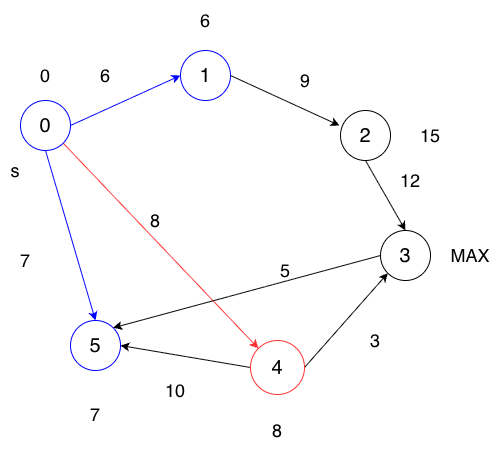

The diagram above was exported from draw.io. Its source (the exported page's mxGraphModel, read from the mxfile embedded in the PNG):
<mxGraphModel dx="976" dy="565" grid="1" gridSize="10" guides="1" tooltips="1" connect="1" arrows="1" fold="1" page="1" pageScale="1" pageWidth="827" pageHeight="1169" math="0" shadow="0">
  <root>
    <mxCell id="0" />
    <mxCell id="1" parent="0" />
    <mxCell id="DePy2Q2ZPgttYAn2OyDl-8" edge="1" parent="1" source="DePy2Q2ZPgttYAn2OyDl-1" style="rounded=0;orthogonalLoop=1;jettySize=auto;html=1;exitX=0.5;exitY=1;exitDx=0;exitDy=0;entryX=0.5;entryY=0;entryDx=0;entryDy=0;strokeColor=#0000FF;align=center;verticalAlign=middle;fontFamily=Helvetica;fontSize=12;fontColor=default;labelBackgroundColor=default;endArrow=classic;fillColor=default;" target="DePy2Q2ZPgttYAn2OyDl-5">
      <mxGeometry relative="1" as="geometry" />
    </mxCell>
    <mxCell id="DePy2Q2ZPgttYAn2OyDl-9" edge="1" parent="1" source="DePy2Q2ZPgttYAn2OyDl-1" style="rounded=0;orthogonalLoop=1;jettySize=auto;html=1;exitX=1;exitY=1;exitDx=0;exitDy=0;entryX=0;entryY=0;entryDx=0;entryDy=0;strokeColor=#FF3333;align=center;verticalAlign=middle;fontFamily=Helvetica;fontSize=11;fontColor=default;labelBackgroundColor=default;endArrow=classic;fillColor=default;" target="DePy2Q2ZPgttYAn2OyDl-7">
      <mxGeometry relative="1" as="geometry" />
    </mxCell>
    <mxCell id="DePy2Q2ZPgttYAn2OyDl-10" edge="1" parent="1" source="DePy2Q2ZPgttYAn2OyDl-1" style="rounded=0;orthogonalLoop=1;jettySize=auto;html=1;exitX=1;exitY=0.5;exitDx=0;exitDy=0;entryX=0;entryY=0.5;entryDx=0;entryDy=0;strokeColor=#0000FF;align=center;verticalAlign=middle;fontFamily=Helvetica;fontSize=12;fontColor=default;labelBackgroundColor=default;endArrow=classic;fillColor=default;" target="DePy2Q2ZPgttYAn2OyDl-2">
      <mxGeometry relative="1" as="geometry" />
    </mxCell>
    <mxCell id="DePy2Q2ZPgttYAn2OyDl-1" parent="1" style="ellipse;whiteSpace=wrap;html=1;aspect=fixed;strokeColor=#0000FF;" value="&lt;span style=&quot;font-size: 20px;&quot;&gt;0&lt;/span&gt;" vertex="1">
      <mxGeometry height="50" width="50" x="180" y="130" as="geometry" />
    </mxCell>
    <mxCell id="DePy2Q2ZPgttYAn2OyDl-2" parent="1" style="ellipse;whiteSpace=wrap;html=1;aspect=fixed;rounded=0;strokeColor=#0000FF;align=center;verticalAlign=middle;fontFamily=Helvetica;fontSize=12;fontColor=default;labelBackgroundColor=default;fillColor=default;" value="&lt;span style=&quot;font-size: 20px;&quot;&gt;1&lt;/span&gt;" vertex="1">
      <mxGeometry height="50" width="50" x="340" y="80" as="geometry" />
    </mxCell>
    <mxCell id="DePy2Q2ZPgttYAn2OyDl-12" edge="1" parent="1" source="DePy2Q2ZPgttYAn2OyDl-3" style="rounded=0;orthogonalLoop=1;jettySize=auto;html=1;exitX=0.5;exitY=1;exitDx=0;exitDy=0;entryX=0.5;entryY=0;entryDx=0;entryDy=0;" target="DePy2Q2ZPgttYAn2OyDl-6">
      <mxGeometry relative="1" as="geometry" />
    </mxCell>
    <mxCell id="DePy2Q2ZPgttYAn2OyDl-3" parent="1" style="ellipse;whiteSpace=wrap;html=1;aspect=fixed;strokeColor=default;align=center;verticalAlign=middle;fontFamily=Helvetica;fontSize=12;fontColor=default;fillColor=default;" value="&lt;span style=&quot;font-size: 20px;&quot;&gt;2&lt;/span&gt;" vertex="1">
      <mxGeometry height="50" width="50" x="500" y="140" as="geometry" />
    </mxCell>
    <mxCell id="DePy2Q2ZPgttYAn2OyDl-5" parent="1" style="ellipse;whiteSpace=wrap;html=1;aspect=fixed;rounded=0;strokeColor=#0000FF;align=center;verticalAlign=middle;fontFamily=Helvetica;fontSize=12;fontColor=default;labelBackgroundColor=default;fillColor=default;" value="&lt;font style=&quot;font-size: 20px;&quot;&gt;5&lt;/font&gt;" vertex="1">
      <mxGeometry height="50" width="50" x="230" y="350" as="geometry" />
    </mxCell>
    <mxCell id="DePy2Q2ZPgttYAn2OyDl-14" edge="1" parent="1" source="DePy2Q2ZPgttYAn2OyDl-6" style="rounded=0;orthogonalLoop=1;jettySize=auto;html=1;exitX=0;exitY=0.5;exitDx=0;exitDy=0;entryX=1;entryY=0;entryDx=0;entryDy=0;" target="DePy2Q2ZPgttYAn2OyDl-5">
      <mxGeometry relative="1" as="geometry" />
    </mxCell>
    <mxCell id="DePy2Q2ZPgttYAn2OyDl-6" parent="1" style="ellipse;whiteSpace=wrap;html=1;aspect=fixed;" value="&lt;span style=&quot;font-size: 20px;&quot;&gt;3&lt;/span&gt;" vertex="1">
      <mxGeometry height="50" width="50" x="540" y="260" as="geometry" />
    </mxCell>
    <mxCell id="DePy2Q2ZPgttYAn2OyDl-13" edge="1" parent="1" source="DePy2Q2ZPgttYAn2OyDl-7" style="rounded=0;orthogonalLoop=1;jettySize=auto;html=1;exitX=1;exitY=0.5;exitDx=0;exitDy=0;entryX=0;entryY=1;entryDx=0;entryDy=0;" target="DePy2Q2ZPgttYAn2OyDl-6">
      <mxGeometry relative="1" as="geometry" />
    </mxCell>
    <mxCell id="DePy2Q2ZPgttYAn2OyDl-15" edge="1" parent="1" source="DePy2Q2ZPgttYAn2OyDl-7" style="rounded=0;orthogonalLoop=1;jettySize=auto;html=1;exitX=0;exitY=0.5;exitDx=0;exitDy=0;entryX=1;entryY=0.5;entryDx=0;entryDy=0;" target="DePy2Q2ZPgttYAn2OyDl-5">
      <mxGeometry relative="1" as="geometry" />
    </mxCell>
    <mxCell id="DePy2Q2ZPgttYAn2OyDl-7" parent="1" style="ellipse;whiteSpace=wrap;html=1;aspect=fixed;rounded=0;strokeColor=#FF3333;align=center;verticalAlign=middle;fontFamily=Helvetica;fontSize=11;fontColor=default;labelBackgroundColor=default;" value="&lt;span style=&quot;font-size: 20px;&quot;&gt;4&lt;/span&gt;" vertex="1">
      <mxGeometry height="54" width="54" x="410" y="370" as="geometry" />
    </mxCell>
    <mxCell id="DePy2Q2ZPgttYAn2OyDl-11" edge="1" parent="1" source="DePy2Q2ZPgttYAn2OyDl-2" style="rounded=0;orthogonalLoop=1;jettySize=auto;html=1;exitX=1;exitY=0.5;exitDx=0;exitDy=0;entryX=-0.02;entryY=0.3;entryDx=0;entryDy=0;entryPerimeter=0;strokeColor=default;align=center;verticalAlign=middle;fontFamily=Helvetica;fontSize=12;fontColor=default;labelBackgroundColor=default;endArrow=classic;fillColor=default;" target="DePy2Q2ZPgttYAn2OyDl-3">
      <mxGeometry relative="1" as="geometry" />
    </mxCell>
    <mxCell id="DePy2Q2ZPgttYAn2OyDl-16" parent="1" style="text;html=1;whiteSpace=wrap;strokeColor=none;fillColor=none;align=center;verticalAlign=middle;rounded=0;autosize=1;resizable=0;" value="&lt;font style=&quot;font-size: 18px;&quot;&gt;6&lt;/font&gt;" vertex="1">
      <mxGeometry height="40" width="30" x="250" y="85" as="geometry" />
    </mxCell>
    <mxCell id="DePy2Q2ZPgttYAn2OyDl-17" parent="1" style="text;html=1;whiteSpace=wrap;strokeColor=none;fillColor=none;align=center;verticalAlign=middle;rounded=0;autosize=1;resizable=0;" value="&lt;font style=&quot;font-size: 18px;&quot;&gt;9&lt;/font&gt;" vertex="1">
      <mxGeometry height="40" width="30" x="450" y="90" as="geometry" />
    </mxCell>
    <mxCell id="DePy2Q2ZPgttYAn2OyDl-18" parent="1" style="text;html=1;whiteSpace=wrap;strokeColor=none;fillColor=none;align=center;verticalAlign=middle;rounded=0;autosize=1;resizable=0;" value="&lt;font style=&quot;font-size: 18px;&quot;&gt;12&lt;/font&gt;" vertex="1">
      <mxGeometry height="40" width="40" x="550" y="190" as="geometry" />
    </mxCell>
    <mxCell id="DePy2Q2ZPgttYAn2OyDl-19" parent="1" style="text;html=1;whiteSpace=wrap;strokeColor=none;fillColor=none;align=center;verticalAlign=middle;rounded=0;autosize=1;resizable=0;" value="&lt;font style=&quot;font-size: 18px;&quot;&gt;3&lt;/font&gt;" vertex="1">
      <mxGeometry height="40" width="30" x="520" y="350" as="geometry" />
    </mxCell>
    <mxCell id="DePy2Q2ZPgttYAn2OyDl-20" parent="1" style="text;html=1;whiteSpace=wrap;strokeColor=none;fillColor=none;align=center;verticalAlign=middle;rounded=0;autosize=1;resizable=0;" value="&lt;font style=&quot;font-size: 18px;&quot;&gt;5&lt;/font&gt;" vertex="1">
      <mxGeometry height="40" width="30" x="430" y="280" as="geometry" />
    </mxCell>
    <mxCell id="DePy2Q2ZPgttYAn2OyDl-21" parent="1" style="text;html=1;whiteSpace=wrap;strokeColor=none;fillColor=none;align=center;verticalAlign=middle;rounded=0;autosize=1;resizable=0;" value="&lt;font style=&quot;font-size: 18px;&quot;&gt;8&lt;/font&gt;" vertex="1">
      <mxGeometry height="40" width="30" x="300" y="230" as="geometry" />
    </mxCell>
    <mxCell id="DePy2Q2ZPgttYAn2OyDl-22" parent="1" style="text;html=1;whiteSpace=wrap;strokeColor=none;fillColor=none;align=center;verticalAlign=middle;rounded=0;autosize=1;resizable=0;" value="&lt;font style=&quot;font-size: 18px;&quot;&gt;7&lt;/font&gt;" vertex="1">
      <mxGeometry height="40" width="30" x="170" y="270" as="geometry" />
    </mxCell>
    <mxCell id="DePy2Q2ZPgttYAn2OyDl-23" parent="1" style="text;html=1;whiteSpace=wrap;strokeColor=none;fillColor=none;align=center;verticalAlign=middle;rounded=0;autosize=1;resizable=0;" value="&lt;font style=&quot;font-size: 18px;&quot;&gt;10&lt;/font&gt;" vertex="1">
      <mxGeometry height="40" width="40" x="315" y="400" as="geometry" />
    </mxCell>
    <mxCell id="DePy2Q2ZPgttYAn2OyDl-30" parent="1" style="text;html=1;whiteSpace=wrap;strokeColor=none;fillColor=none;align=center;verticalAlign=middle;rounded=0;autosize=1;resizable=0;" value="&lt;font style=&quot;font-size: 18px;&quot;&gt;s&lt;/font&gt;" vertex="1">
      <mxGeometry height="40" width="30" x="160" y="180" as="geometry" />
    </mxCell>
    <mxCell id="DePy2Q2ZPgttYAn2OyDl-31" parent="1" style="text;html=1;whiteSpace=wrap;strokeColor=none;fillColor=none;align=center;verticalAlign=middle;rounded=0;autosize=1;resizable=0;" value="&lt;font style=&quot;font-size: 18px;&quot;&gt;0&lt;/font&gt;" vertex="1">
      <mxGeometry height="40" width="30" x="190" y="85" as="geometry" />
    </mxCell>
    <mxCell id="DePy2Q2ZPgttYAn2OyDl-32" parent="1" style="text;html=1;whiteSpace=wrap;strokeColor=none;fillColor=none;align=center;verticalAlign=middle;rounded=0;autosize=1;resizable=0;" value="&lt;font style=&quot;font-size: 18px;&quot;&gt;6&lt;/font&gt;" vertex="1">
      <mxGeometry height="40" width="30" x="350" y="30" as="geometry" />
    </mxCell>
    <mxCell id="DePy2Q2ZPgttYAn2OyDl-33" parent="1" style="text;html=1;whiteSpace=wrap;strokeColor=none;fillColor=none;align=center;verticalAlign=middle;rounded=0;autosize=1;resizable=0;" value="&lt;font style=&quot;font-size: 18px;&quot;&gt;15&lt;/font&gt;" vertex="1">
      <mxGeometry height="40" width="40" x="570" y="145" as="geometry" />
    </mxCell>
    <mxCell id="DePy2Q2ZPgttYAn2OyDl-34" parent="1" style="text;html=1;whiteSpace=wrap;strokeColor=none;fillColor=none;align=center;verticalAlign=middle;rounded=0;autosize=1;resizable=0;" value="&lt;font style=&quot;font-size: 18px;&quot;&gt;MAX&lt;/font&gt;" vertex="1">
      <mxGeometry height="40" width="60" x="600" y="265" as="geometry" />
    </mxCell>
    <mxCell id="DePy2Q2ZPgttYAn2OyDl-37" parent="1" style="text;html=1;whiteSpace=wrap;strokeColor=none;fillColor=none;align=center;verticalAlign=middle;rounded=0;autosize=1;resizable=0;" value="&lt;font style=&quot;font-size: 18px;&quot;&gt;8&lt;/font&gt;" vertex="1">
      <mxGeometry height="40" width="30" x="422" y="440" as="geometry" />
    </mxCell>
    <mxCell id="DePy2Q2ZPgttYAn2OyDl-38" parent="1" style="text;html=1;whiteSpace=wrap;strokeColor=none;fillColor=none;align=center;verticalAlign=middle;rounded=0;autosize=1;resizable=0;" value="&lt;font style=&quot;font-size: 18px;&quot;&gt;7&lt;/font&gt;" vertex="1">
      <mxGeometry height="40" width="30" x="240" y="424" as="geometry" />
    </mxCell>
  </root>
</mxGraphModel>